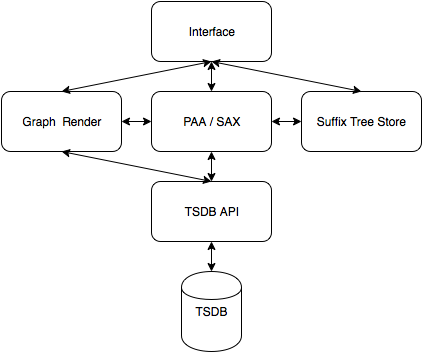

The diagram above was exported from draw.io. Its source (the exported page's mxGraphModel, read from the mxfile embedded in the PNG):
<mxGraphModel dx="950" dy="623" grid="1" gridSize="10" guides="1" tooltips="1" connect="1" arrows="1" fold="1" page="1" pageScale="1" pageWidth="430" pageHeight="360" background="#ffffff" math="0" shadow="0">
  <root>
    <mxCell id="0" />
    <mxCell id="1" parent="0" />
    <mxCell id="1e9c83d2e407feab-1" value="TSDB" style="shape=cylinder;whiteSpace=wrap;html=1;" vertex="1" parent="1">
      <mxGeometry x="185" y="275" width="60" height="80" as="geometry" />
    </mxCell>
    <mxCell id="1e9c83d2e407feab-2" value="PAA / SAX&lt;br&gt;" style="rounded=1;whiteSpace=wrap;html=1;" vertex="1" parent="1">
      <mxGeometry x="155" y="95" width="120" height="60" as="geometry" />
    </mxCell>
    <mxCell id="1e9c83d2e407feab-3" value="Interface&lt;br&gt;" style="rounded=1;whiteSpace=wrap;html=1;" vertex="1" parent="1">
      <mxGeometry x="155" y="5" width="120" height="60" as="geometry" />
    </mxCell>
    <mxCell id="1e9c83d2e407feab-4" value="Graph&amp;nbsp; Render&lt;br&gt;" style="rounded=1;whiteSpace=wrap;html=1;" vertex="1" parent="1">
      <mxGeometry x="5" y="95" width="120" height="60" as="geometry" />
    </mxCell>
    <mxCell id="1e9c83d2e407feab-5" value="TSDB API&lt;br&gt;" style="rounded=1;whiteSpace=wrap;html=1;" vertex="1" parent="1">
      <mxGeometry x="155" y="185" width="120" height="60" as="geometry" />
    </mxCell>
    <mxCell id="1e9c83d2e407feab-6" value="Suffix Tree Store&lt;br&gt;" style="rounded=1;whiteSpace=wrap;html=1;" vertex="1" parent="1">
      <mxGeometry x="305" y="95" width="120" height="60" as="geometry" />
    </mxCell>
    <mxCell id="1e9c83d2e407feab-7" value="" style="endArrow=classic;startArrow=classic;html=1;entryX=0.5;entryY=1;exitX=0.5;exitY=0;" edge="1" parent="1" source="1e9c83d2e407feab-1" target="1e9c83d2e407feab-5">
      <mxGeometry width="50" height="50" relative="1" as="geometry">
        <mxPoint x="285" y="285" as="sourcePoint" />
        <mxPoint x="45" y="-105" as="targetPoint" />
      </mxGeometry>
    </mxCell>
    <mxCell id="1e9c83d2e407feab-9" value="" style="endArrow=classic;startArrow=classic;html=1;exitX=0.5;exitY=0;entryX=0.5;entryY=1;" edge="1" parent="1" source="1e9c83d2e407feab-6">
      <mxGeometry x="215" y="65" width="50" height="50" as="geometry">
        <mxPoint x="215" y="95" as="sourcePoint" />
        <mxPoint x="215" y="65" as="targetPoint" />
      </mxGeometry>
    </mxCell>
    <mxCell id="1e9c83d2e407feab-10" value="" style="endArrow=classic;startArrow=classic;html=1;exitX=0.5;exitY=0;entryX=0.5;entryY=1;" edge="1" parent="1" source="1e9c83d2e407feab-4">
      <mxGeometry x="215" y="65" width="50" height="50" as="geometry">
        <mxPoint x="215" y="95" as="sourcePoint" />
        <mxPoint x="215" y="65" as="targetPoint" />
      </mxGeometry>
    </mxCell>
    <mxCell id="1e9c83d2e407feab-11" value="" style="endArrow=classic;startArrow=classic;html=1;entryX=0.5;entryY=1;exitX=0.5;exitY=0;" edge="1" parent="1" source="1e9c83d2e407feab-5" target="1e9c83d2e407feab-2">
      <mxGeometry x="225" y="255" width="50" height="50" as="geometry">
        <mxPoint x="215" y="185" as="sourcePoint" />
        <mxPoint x="225" y="255" as="targetPoint" />
      </mxGeometry>
    </mxCell>
    <mxCell id="1e9c83d2e407feab-12" value="" style="endArrow=classic;startArrow=classic;html=1;entryX=0;entryY=0.5;exitX=1;exitY=0.5;" edge="1" parent="1" source="1e9c83d2e407feab-4" target="1e9c83d2e407feab-2">
      <mxGeometry width="50" height="50" relative="1" as="geometry">
        <mxPoint x="-5" y="-55" as="sourcePoint" />
        <mxPoint x="45" y="-105" as="targetPoint" />
      </mxGeometry>
    </mxCell>
    <mxCell id="1e9c83d2e407feab-13" value="" style="endArrow=classic;startArrow=classic;html=1;entryX=0.5;entryY=1;exitX=0.5;exitY=0;" edge="1" parent="1" source="1e9c83d2e407feab-2" target="1e9c83d2e407feab-3">
      <mxGeometry width="50" height="50" relative="1" as="geometry">
        <mxPoint x="-5" y="-55" as="sourcePoint" />
        <mxPoint x="45" y="-105" as="targetPoint" />
      </mxGeometry>
    </mxCell>
    <mxCell id="1e9c83d2e407feab-14" value="" style="endArrow=classic;startArrow=classic;html=1;entryX=0.5;entryY=1;exitX=0.5;exitY=0;" edge="1" parent="1" source="1e9c83d2e407feab-5" target="1e9c83d2e407feab-4">
      <mxGeometry width="50" height="50" relative="1" as="geometry">
        <mxPoint x="-5" y="-55" as="sourcePoint" />
        <mxPoint x="45" y="-105" as="targetPoint" />
      </mxGeometry>
    </mxCell>
    <mxCell id="1e9c83d2e407feab-15" value="" style="endArrow=classic;startArrow=classic;html=1;entryX=1;entryY=0.5;exitX=0;exitY=0.5;" edge="1" parent="1" source="1e9c83d2e407feab-6" target="1e9c83d2e407feab-2">
      <mxGeometry x="135" y="135" width="50" height="50" as="geometry">
        <mxPoint x="135" y="135" as="sourcePoint" />
        <mxPoint x="165" y="135" as="targetPoint" />
      </mxGeometry>
    </mxCell>
  </root>
</mxGraphModel>